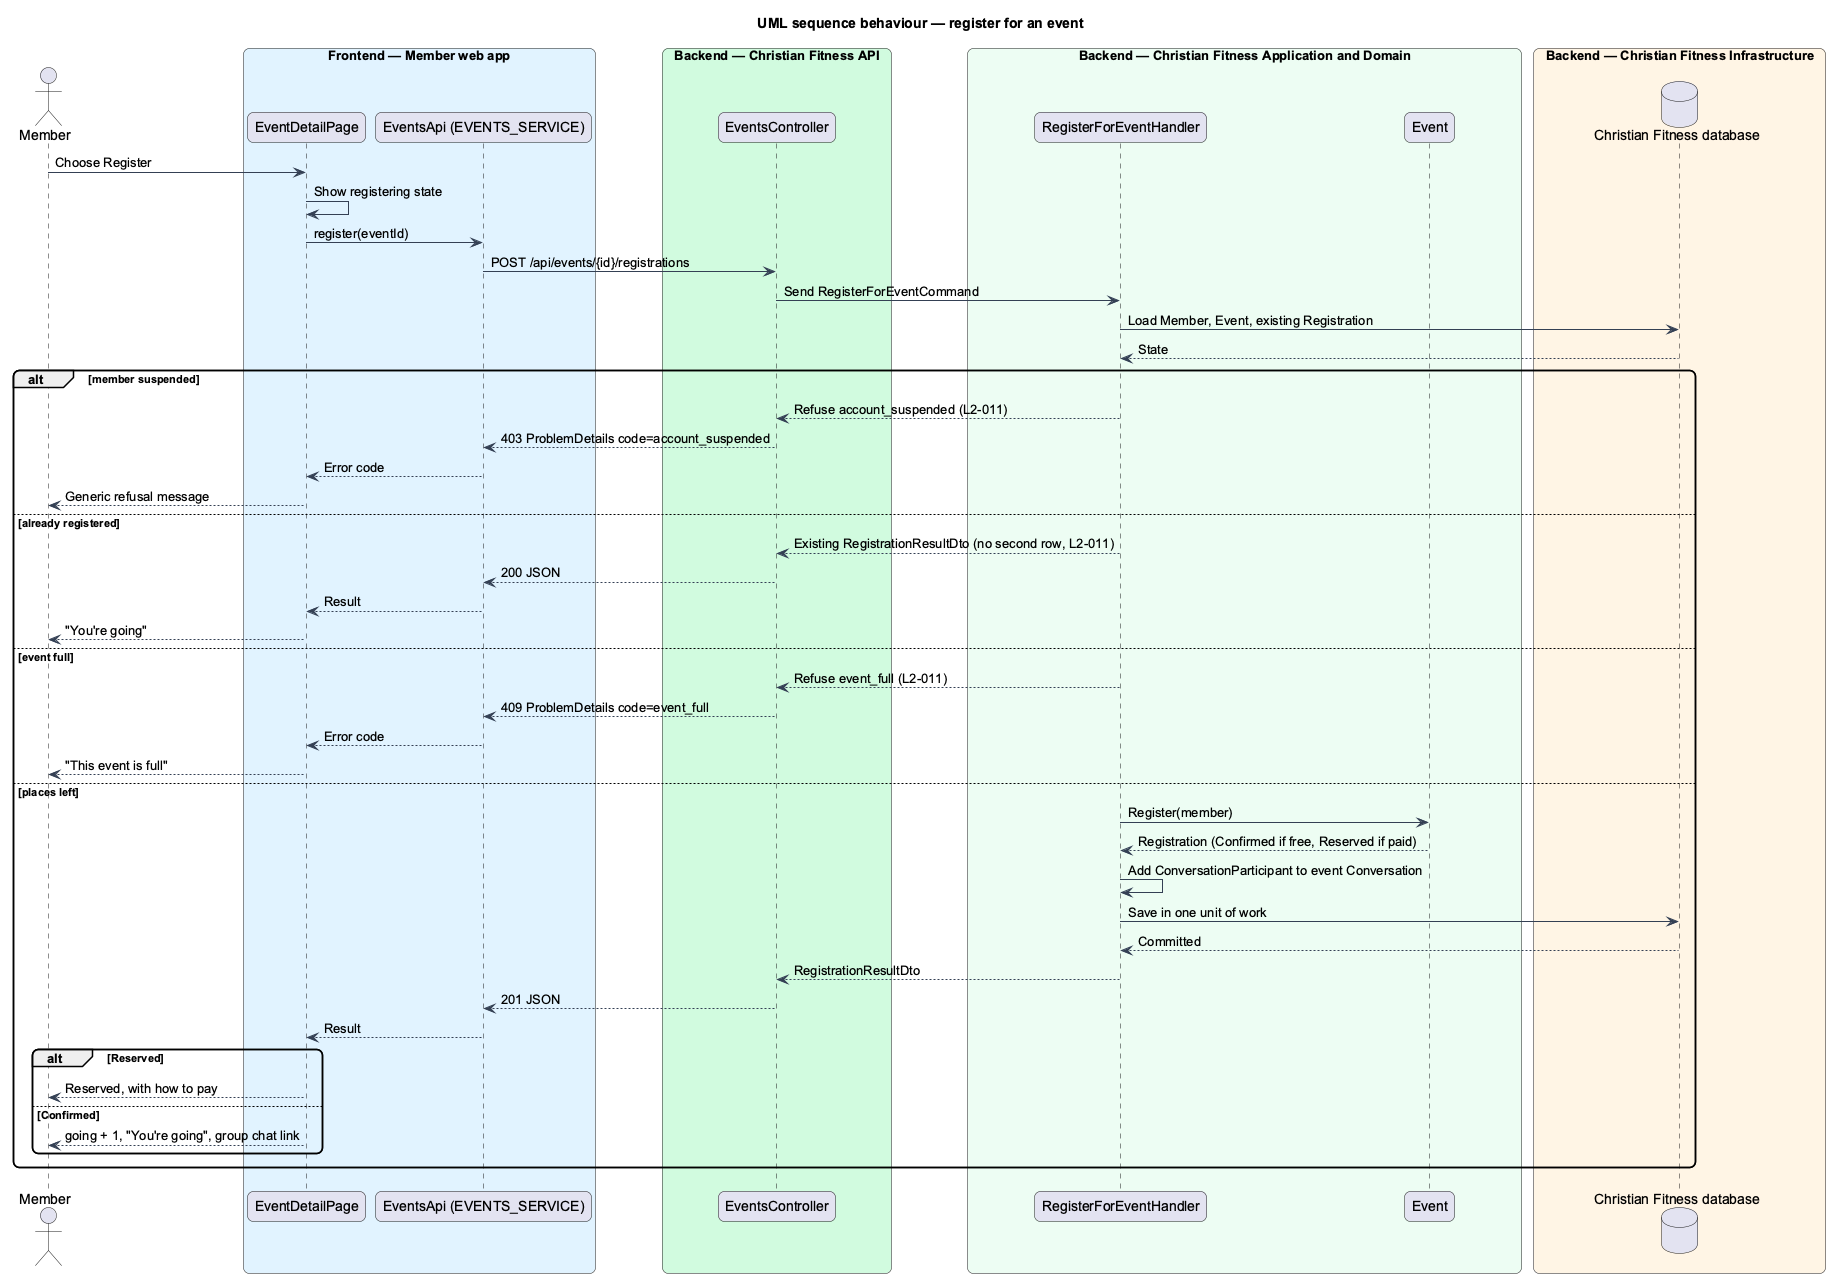

The diagram above was rendered by PlantUML. Its source (embedded in the PNG):
@startuml
title UML sequence behaviour — register for an event
skinparam backgroundColor #FFFFFF
skinparam shadowing false
skinparam roundcorner 12
skinparam defaultFontName Arial
skinparam ArrowColor #344054
actor "Member" as actor
box "Frontend — Member web app" #E0F2FE
  participant "EventDetailPage" as page
  participant "EventsApi (EVENTS_SERVICE)" as client
end box
box "Backend — Christian Fitness API" #D1FADF
  participant "EventsController" as ctrl
end box
box "Backend — Christian Fitness Application and Domain" #ECFDF3
  participant "RegisterForEventHandler" as h
  participant "Event" as ev
end box
box "Backend — Christian Fitness Infrastructure" #FFF4E5
  database "Christian Fitness database" as db
end box
actor -> page : Choose Register
page -> page : Show registering state
page -> client : register(eventId)
client -> ctrl : POST /api/events/{id}/registrations
ctrl -> h : Send RegisterForEventCommand
h -> db : Load Member, Event, existing Registration
db --> h : State
alt member suspended
  h --> ctrl : Refuse account_suspended (L2-011)
  ctrl --> client : 403 ProblemDetails code=account_suspended
  client --> page : Error code
  page --> actor : Generic refusal message
else already registered
  h --> ctrl : Existing RegistrationResultDto (no second row, L2-011)
  ctrl --> client : 200 JSON
  client --> page : Result
  page --> actor : "You're going"
else event full
  h --> ctrl : Refuse event_full (L2-011)
  ctrl --> client : 409 ProblemDetails code=event_full
  client --> page : Error code
  page --> actor : "This event is full"
else places left
  h -> ev : Register(member)
  ev --> h : Registration (Confirmed if free, Reserved if paid)
  h -> h : Add ConversationParticipant to event Conversation
  h -> db : Save in one unit of work
  db --> h : Committed
  h --> ctrl : RegistrationResultDto
  ctrl --> client : 201 JSON
  client --> page : Result
  alt Reserved
    page --> actor : Reserved, with how to pay
  else Confirmed
    page --> actor : going + 1, "You're going", group chat link
  end
end
@enduml